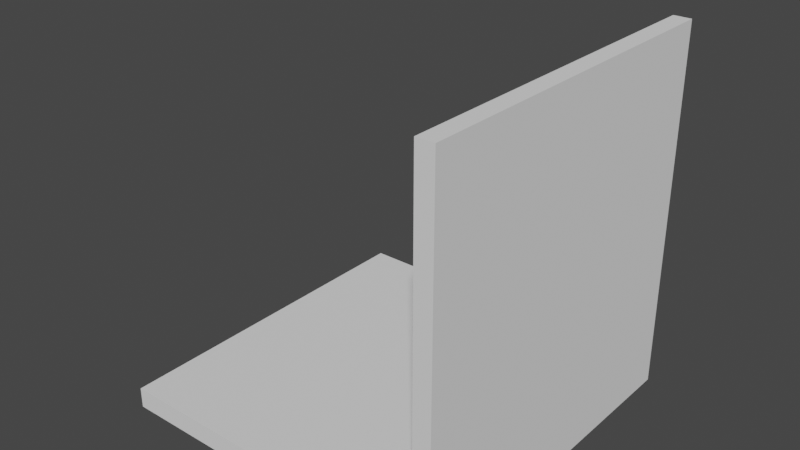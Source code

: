 # Source: tjunction-tile.blend  (saved by Blender 2.82.7; exported with 4.5.12 LTS)
import bpy
from mathutils import Matrix  # noqa: F401  (used for matrix-valued properties, if any)

bpy.ops.wm.read_factory_settings(use_empty=True)
scene = bpy.context.scene
scene.name = 'Scene'

# ---- collections
col_t_junction = bpy.data.collections.new('T Junction'); scene.collection.children.link(col_t_junction)

# ---- world
world_world = bpy.data.worlds.new('World'); scene.world = world_world
world_world.use_nodes = True; world_world.node_tree.nodes.clear()
_N = world_world.node_tree.nodes; _L = world_world.node_tree.links
n0 = _N.new('ShaderNodeOutputWorld'); n0.name = 'World Output'; n0.location = (300, 300)
n1 = _N.new('ShaderNodeBackground'); n1.name = 'Background'; n1.location = (10, 300)
n1.inputs[0].default_value = (0.05088, 0.05088, 0.05088, 1.0)
_L.new(n1.outputs[0], n0.inputs[0])
n0.is_active_output = True
world_world.color = (0.05088, 0.05088, 0.05088)
world_world.use_sun_shadow = False
world_world.sun_shadow_jitter_overblur = 0.0

# ---- meshes
me_cube_001 = bpy.data.meshes.new('Cube.001')
me_cube_001.from_pydata([(-6.0, 6.0, 0.0), (-6.0, 6.0, 0.72), (-6.0, 5.4, 0.0), (-6.0, 5.4, 0.72), (-5.4, 6.0, 0.0), (-5.4, 6.0, 0.72), (-5.4, 5.4, 0.72), (-5.4, 5.4, 0.0), (6.0, 6.0, 0.0), (6.0, 6.0, 0.72), (6.0, 5.4, 0.0), (6.0, 5.4, 0.72), (5.4, 6.0, 0.0), (5.4, 6.0, 0.72), (5.4, 5.4, 0.72), (5.4, 5.4, 0.0), (-6.0, -6.0, 0.0), (-6.0, -6.0, 0.72), (-6.0, -5.4, 0.0), (-6.0, -5.4, 0.72), (-5.4, -6.0, 0.0), (-5.4, -5.4, 0.0), (6.0, -6.0, 0.0), (6.0, -6.0, 0.72), (6.0, -5.4, 0.0), (6.0, -5.4, 0.72), (5.4, -6.0, 0.0), (5.4, -5.4, 0.0), (6.0, 5.4, 12.62), (6.0, 6.0, 12.62), (5.4, 6.0, 12.62), (5.4, 5.4, 12.62), (6.0, -5.4, 12.62), (6.0, -6.0, 12.62), (5.4, -6.0, 12.62), (5.4, -5.4, 12.62), (-5.4, -6.0, 0.72), (-5.4, -5.4, 0.72), (5.4, -6.0, 0.72), (5.4, -5.4, 0.72)], [], [(2, 3, 1, 0), (11, 9, 29, 28), (0, 4, 7, 2), (26, 38, 36, 20), (0, 1, 5, 4), (12, 15, 7, 4), (18, 2, 7, 21), (9, 13, 30, 29), (2, 18, 19, 3), (10, 8, 9, 11), (12, 4, 5, 13), (8, 10, 15, 12), (8, 12, 13, 9), (24, 27, 15, 10), (11, 25, 24, 10), (18, 16, 17, 19), (16, 18, 21, 20), (27, 21, 7, 15), (16, 20, 36, 17), (26, 20, 21, 27), (14, 31, 30, 13), (24, 25, 23, 22), (25, 11, 28, 32), (22, 26, 27, 24), (22, 23, 38, 26), (37, 39, 14, 6), (5, 6, 14, 13), (30, 31, 28, 29), (35, 32, 28, 31), (19, 17, 36, 37), (3, 6, 5, 1), (34, 33, 32, 35), (23, 25, 32, 33), (38, 23, 33, 34), (3, 19, 37, 6), (14, 39, 35, 31), (36, 38, 39, 37), (34, 35, 39, 38)])
_uv = me_cube_001.uv_layers.new(name='UVMap')
_uv.uv.foreach_set('vector', [0.375, 0.2386, 0.625, 0.2386, 0.625, 0.25, 0.375, 0.25, 0.625, 0.2386, 0.625, 0.25, 0.625, 0.25, 0.625, 0.2386, 0.125, 0.5, 0.129, 0.5, 0.129, 0.5114, 0.125, 0.5114, 0.375, 0.254, 0.625, 0.254, 0.625, 0.254, 0.375, 0.254, 0.375, 0.25, 0.625, 0.25, 0.625, 0.254, 0.375, 0.254, 0.129, 0.5, 0.129, 0.5114, 0.129, 0.5114, 0.129, 0.5, 0.125, 0.5114, 0.125, 0.5114, 0.129, 0.5114, 0.129, 0.5114, 0.625, 0.25, 0.625, 0.254, 0.625, 0.254, 0.625, 0.25, 0.375, 0.2386, 0.375, 0.2386, 0.625, 0.2386, 0.625, 0.2386, 0.375, 0.2386, 0.375, 0.25, 0.625, 0.25, 0.625, 0.2386, 0.375, 0.254, 0.375, 0.254, 0.625, 0.254, 0.625, 0.254, 0.125, 0.5, 0.125, 0.5114, 0.129, 0.5114, 0.129, 0.5, 0.375, 0.25, 0.375, 0.254, 0.625, 0.254, 0.625, 0.25, 0.125, 0.5114, 0.129, 0.5114, 0.129, 0.5114, 0.125, 0.5114, 0.625, 0.2386, 0.625, 0.2386, 0.375, 0.2386, 0.375, 0.2386, 0.375, 0.2386, 0.375, 0.25, 0.625, 0.25, 0.625, 0.2386, 0.125, 0.5, 0.125, 0.5114, 0.129, 0.5114, 0.129, 0.5, 0.129, 0.5114, 0.129, 0.5114, 0.129, 0.5114, 0.129, 0.5114, 0.375, 0.25, 0.375, 0.254, 0.625, 0.254, 0.625, 0.25, 0.129, 0.5, 0.129, 0.5, 0.129, 0.5114, 0.129, 0.5114, 0.871, 0.5114, 0.871, 0.5114, 0.625, 0.254, 0.625, 0.254, 0.375, 0.2386, 0.625, 0.2386, 0.625, 0.25, 0.375, 0.25, 0.625, 0.2386, 0.625, 0.2386, 0.625, 0.2386, 0.625, 0.2386, 0.125, 0.5, 0.129, 0.5, 0.129, 0.5114, 0.125, 0.5114, 0.375, 0.25, 0.625, 0.25, 0.625, 0.254, 0.375, 0.254, 0.871, 0.5114, 0.871, 0.5114, 0.871, 0.5114, 0.871, 0.5114, 0.625, 0.254, 0.871, 0.5114, 0.871, 0.5114, 0.625, 0.254, 0.871, 0.5, 0.871, 0.5114, 0.875, 0.5114, 0.875, 0.5, 0.871, 0.5114, 0.875, 0.5114, 0.875, 0.5114, 0.871, 0.5114, 0.625, 0.2386, 0.625, 0.25, 0.871, 0.5, 0.871, 0.5114, 0.625, 0.2386, 0.871, 0.5114, 0.625, 0.254, 0.625, 0.25, 0.871, 0.5, 0.875, 0.5, 0.875, 0.5114, 0.871, 0.5114, 0.625, 0.25, 0.625, 0.2386, 0.625, 0.2386, 0.625, 0.25, 0.625, 0.254, 0.625, 0.25, 0.625, 0.25, 0.625, 0.254, 0.625, 0.2386, 0.625, 0.2386, 0.871, 0.5114, 0.871, 0.5114, 0.871, 0.5114, 0.871, 0.5114, 0.871, 0.5114, 0.871, 0.5114, 0.871, 0.5, 0.871, 0.5, 0.871, 0.5114, 0.871, 0.5114, 0.871, 0.5, 0.871, 0.5114, 0.871, 0.5114, 0.871, 0.5])
me_cube_001.use_remesh_fix_poles = True
me_cube_001.use_remesh_preserve_attributes = False
me_cube_001.use_mirror_vertex_groups = False
me_cube_001.update()

# ---- objects
ob_t_junction = bpy.data.objects.new('T Junction', me_cube_001)

# ---- transforms, parenting, visibility, modifiers, constraints
ob_t_junction.location = (0.0, 0.0, 0.0)
ob_t_junction.scale = (0.2, 0.2, 0.2)
ob_t_junction.lineart.crease_threshold = 0.0

# ---- collection membership
col_t_junction.objects.link(ob_t_junction)

# ---- scene / render settings (as saved in the file)
scene.frame_start = 1; scene.frame_end = 250; scene.frame_set(1)
scene.render.engine = 'BLENDER_EEVEE_NEXT'
scene.cycles.use_denoising = False
scene.cycles.samples = 128
scene.cycles.sampling_pattern = 'TABULATED_SOBOL'
scene.cycles.use_adaptive_sampling = False
scene.cycles.use_light_tree = False
scene.view_settings.view_transform = 'Filmic'
bpy.context.view_layer.update()

# ---- added for rendering (the .blend has no active camera and no usable light): camera, sun
cam_auto = bpy.data.cameras.new('AutoCamera')
cam_auto.lens = 50.0
cam_auto.sensor_width = 36.0
cam_auto.clip_end = 1000.0
ob_auto_camera = bpy.data.objects.new('AutoCamera', cam_auto)
scene.collection.objects.link(ob_auto_camera)
ob_auto_camera.location = (3.91345, -4.69614, 4.39276)
ob_auto_camera.rotation_euler = (1.09748, -7.21219e-08, 0.694738)
scene.camera = ob_auto_camera
light_auto_sun = bpy.data.lights.new('AutoSun', 'SUN')
light_auto_sun.energy = 3.0
light_auto_sun.angle = 0.0523599
ob_auto_sun = bpy.data.objects.new('AutoSun', light_auto_sun)
scene.collection.objects.link(ob_auto_sun)
ob_auto_sun.rotation_euler = (0.872665, 0.174533, 0.523599)
bpy.context.view_layer.update()
